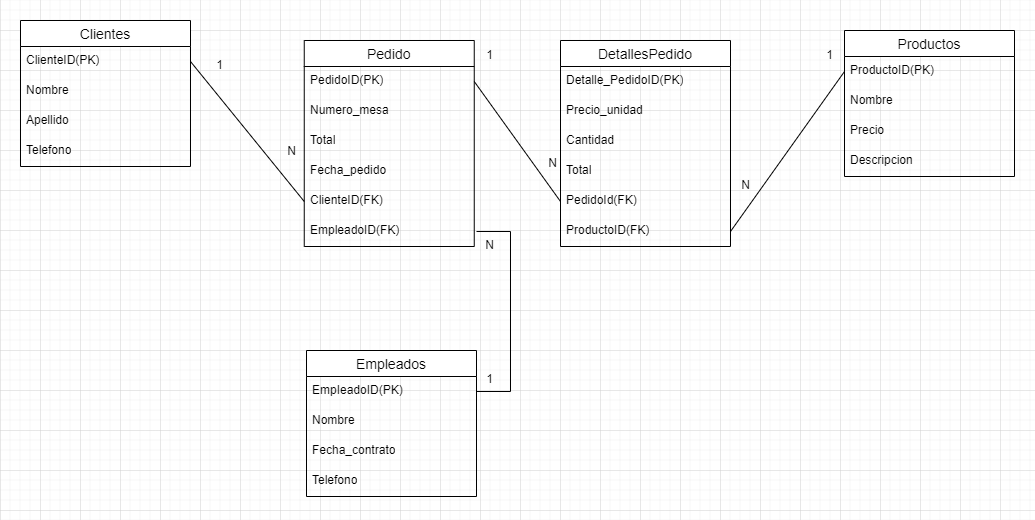

The diagram above was exported from draw.io. Its source (the exported page's mxGraphModel, read from the mxfile embedded in the PNG):
<mxGraphModel dx="640" dy="813" grid="1" gridSize="10" guides="1" tooltips="1" connect="1" arrows="1" fold="1" page="1" pageScale="1" pageWidth="827" pageHeight="1169" math="0" shadow="0">
  <root>
    <mxCell id="0" />
    <mxCell id="1" parent="0" />
    <mxCell id="T1HFDU27FEpC5r9rnAgr-1" value="Clientes" style="swimlane;fontStyle=0;childLayout=stackLayout;horizontal=1;startSize=26;horizontalStack=0;resizeParent=1;resizeParentMax=0;resizeLast=0;collapsible=1;marginBottom=0;align=center;fontSize=14;" parent="1" vertex="1">
      <mxGeometry x="20" y="30" width="170" height="146" as="geometry" />
    </mxCell>
    <mxCell id="T1HFDU27FEpC5r9rnAgr-2" value="ClienteID(PK)" style="text;strokeColor=none;fillColor=none;spacingLeft=4;spacingRight=4;overflow=hidden;rotatable=0;points=[[0,0.5],[1,0.5]];portConstraint=eastwest;fontSize=12;whiteSpace=wrap;html=1;" parent="T1HFDU27FEpC5r9rnAgr-1" vertex="1">
      <mxGeometry y="26" width="170" height="30" as="geometry" />
    </mxCell>
    <mxCell id="T1HFDU27FEpC5r9rnAgr-3" value="Nombre" style="text;strokeColor=none;fillColor=none;spacingLeft=4;spacingRight=4;overflow=hidden;rotatable=0;points=[[0,0.5],[1,0.5]];portConstraint=eastwest;fontSize=12;whiteSpace=wrap;html=1;" parent="T1HFDU27FEpC5r9rnAgr-1" vertex="1">
      <mxGeometry y="56" width="170" height="30" as="geometry" />
    </mxCell>
    <mxCell id="T1HFDU27FEpC5r9rnAgr-4" value="&lt;div&gt;Apellido&lt;/div&gt;" style="text;strokeColor=none;fillColor=none;spacingLeft=4;spacingRight=4;overflow=hidden;rotatable=0;points=[[0,0.5],[1,0.5]];portConstraint=eastwest;fontSize=12;whiteSpace=wrap;html=1;" parent="T1HFDU27FEpC5r9rnAgr-1" vertex="1">
      <mxGeometry y="86" width="170" height="30" as="geometry" />
    </mxCell>
    <mxCell id="T1HFDU27FEpC5r9rnAgr-5" value="&lt;div&gt;Telefono&lt;/div&gt;" style="text;strokeColor=none;fillColor=none;spacingLeft=4;spacingRight=4;overflow=hidden;rotatable=0;points=[[0,0.5],[1,0.5]];portConstraint=eastwest;fontSize=12;whiteSpace=wrap;html=1;" parent="T1HFDU27FEpC5r9rnAgr-1" vertex="1">
      <mxGeometry y="116" width="170" height="30" as="geometry" />
    </mxCell>
    <mxCell id="T1HFDU27FEpC5r9rnAgr-6" value="Pedido" style="swimlane;fontStyle=0;childLayout=stackLayout;horizontal=1;startSize=26;horizontalStack=0;resizeParent=1;resizeParentMax=0;resizeLast=0;collapsible=1;marginBottom=0;align=center;fontSize=14;" parent="1" vertex="1">
      <mxGeometry x="303.75" y="50" width="170" height="206" as="geometry" />
    </mxCell>
    <mxCell id="T1HFDU27FEpC5r9rnAgr-7" value="PedidoID(PK)" style="text;strokeColor=none;fillColor=none;spacingLeft=4;spacingRight=4;overflow=hidden;rotatable=0;points=[[0,0.5],[1,0.5]];portConstraint=eastwest;fontSize=12;whiteSpace=wrap;html=1;" parent="T1HFDU27FEpC5r9rnAgr-6" vertex="1">
      <mxGeometry y="26" width="170" height="30" as="geometry" />
    </mxCell>
    <mxCell id="T1HFDU27FEpC5r9rnAgr-8" value="Numero_mesa" style="text;strokeColor=none;fillColor=none;spacingLeft=4;spacingRight=4;overflow=hidden;rotatable=0;points=[[0,0.5],[1,0.5]];portConstraint=eastwest;fontSize=12;whiteSpace=wrap;html=1;" parent="T1HFDU27FEpC5r9rnAgr-6" vertex="1">
      <mxGeometry y="56" width="170" height="30" as="geometry" />
    </mxCell>
    <mxCell id="T1HFDU27FEpC5r9rnAgr-9" value="&lt;div&gt;Total&lt;/div&gt;" style="text;strokeColor=none;fillColor=none;spacingLeft=4;spacingRight=4;overflow=hidden;rotatable=0;points=[[0,0.5],[1,0.5]];portConstraint=eastwest;fontSize=12;whiteSpace=wrap;html=1;" parent="T1HFDU27FEpC5r9rnAgr-6" vertex="1">
      <mxGeometry y="86" width="170" height="30" as="geometry" />
    </mxCell>
    <mxCell id="T1HFDU27FEpC5r9rnAgr-10" value="Fecha_pedido" style="text;strokeColor=none;fillColor=none;spacingLeft=4;spacingRight=4;overflow=hidden;rotatable=0;points=[[0,0.5],[1,0.5]];portConstraint=eastwest;fontSize=12;whiteSpace=wrap;html=1;" parent="T1HFDU27FEpC5r9rnAgr-6" vertex="1">
      <mxGeometry y="116" width="170" height="30" as="geometry" />
    </mxCell>
    <mxCell id="T1HFDU27FEpC5r9rnAgr-11" value="&lt;div&gt;ClienteID(FK)&lt;/div&gt;" style="text;strokeColor=none;fillColor=none;spacingLeft=4;spacingRight=4;overflow=hidden;rotatable=0;points=[[0,0.5],[1,0.5]];portConstraint=eastwest;fontSize=12;whiteSpace=wrap;html=1;" parent="T1HFDU27FEpC5r9rnAgr-6" vertex="1">
      <mxGeometry y="146" width="170" height="30" as="geometry" />
    </mxCell>
    <mxCell id="T1HFDU27FEpC5r9rnAgr-46" value="&lt;div&gt;EmpleadoID(FK)&lt;/div&gt;" style="text;strokeColor=none;fillColor=none;spacingLeft=4;spacingRight=4;overflow=hidden;rotatable=0;points=[[0,0.5],[1,0.5]];portConstraint=eastwest;fontSize=12;whiteSpace=wrap;html=1;" parent="T1HFDU27FEpC5r9rnAgr-6" vertex="1">
      <mxGeometry y="176" width="170" height="30" as="geometry" />
    </mxCell>
    <mxCell id="T1HFDU27FEpC5r9rnAgr-13" value="" style="endArrow=none;html=1;rounded=0;exitX=1;exitY=0.5;exitDx=0;exitDy=0;entryX=0;entryY=0.5;entryDx=0;entryDy=0;" parent="1" source="T1HFDU27FEpC5r9rnAgr-2" target="T1HFDU27FEpC5r9rnAgr-11" edge="1">
      <mxGeometry relative="1" as="geometry">
        <mxPoint x="246" y="320" as="sourcePoint" />
        <mxPoint x="366" y="330" as="targetPoint" />
      </mxGeometry>
    </mxCell>
    <mxCell id="T1HFDU27FEpC5r9rnAgr-14" value="1" style="text;html=1;align=center;verticalAlign=middle;resizable=0;points=[];autosize=1;strokeColor=none;fillColor=none;" parent="1" vertex="1">
      <mxGeometry x="204" y="60" width="30" height="30" as="geometry" />
    </mxCell>
    <mxCell id="T1HFDU27FEpC5r9rnAgr-15" value="N" style="text;html=1;align=center;verticalAlign=middle;resizable=0;points=[];autosize=1;strokeColor=none;fillColor=none;" parent="1" vertex="1">
      <mxGeometry x="276" y="146" width="30" height="30" as="geometry" />
    </mxCell>
    <mxCell id="T1HFDU27FEpC5r9rnAgr-16" value="" style="endArrow=none;html=1;rounded=0;entryX=1;entryY=0.5;entryDx=0;entryDy=0;" parent="1" target="T1HFDU27FEpC5r9rnAgr-27" edge="1">
      <mxGeometry relative="1" as="geometry">
        <mxPoint x="476" y="241" as="sourcePoint" />
        <mxPoint x="476" y="521" as="targetPoint" />
        <Array as="points">
          <mxPoint x="510" y="241" />
          <mxPoint x="510" y="401" />
        </Array>
      </mxGeometry>
    </mxCell>
    <mxCell id="T1HFDU27FEpC5r9rnAgr-17" value="1" style="text;html=1;align=center;verticalAlign=middle;resizable=0;points=[];autosize=1;strokeColor=none;fillColor=none;" parent="1" vertex="1">
      <mxGeometry x="473.75" y="374" width="30" height="30" as="geometry" />
    </mxCell>
    <mxCell id="T1HFDU27FEpC5r9rnAgr-18" value="N" style="text;html=1;align=center;verticalAlign=middle;resizable=0;points=[];autosize=1;strokeColor=none;fillColor=none;" parent="1" vertex="1">
      <mxGeometry x="473.75" y="240" width="30" height="30" as="geometry" />
    </mxCell>
    <mxCell id="T1HFDU27FEpC5r9rnAgr-19" value="DetallesPedido" style="swimlane;fontStyle=0;childLayout=stackLayout;horizontal=1;startSize=26;horizontalStack=0;resizeParent=1;resizeParentMax=0;resizeLast=0;collapsible=1;marginBottom=0;align=center;fontSize=14;" parent="1" vertex="1">
      <mxGeometry x="560" y="50" width="170" height="206" as="geometry" />
    </mxCell>
    <mxCell id="T1HFDU27FEpC5r9rnAgr-20" value="Detalle_PedidoID(PK)" style="text;strokeColor=none;fillColor=none;spacingLeft=4;spacingRight=4;overflow=hidden;rotatable=0;points=[[0,0.5],[1,0.5]];portConstraint=eastwest;fontSize=12;whiteSpace=wrap;html=1;" parent="T1HFDU27FEpC5r9rnAgr-19" vertex="1">
      <mxGeometry y="26" width="170" height="30" as="geometry" />
    </mxCell>
    <mxCell id="T1HFDU27FEpC5r9rnAgr-21" value="Precio_unidad" style="text;strokeColor=none;fillColor=none;spacingLeft=4;spacingRight=4;overflow=hidden;rotatable=0;points=[[0,0.5],[1,0.5]];portConstraint=eastwest;fontSize=12;whiteSpace=wrap;html=1;" parent="T1HFDU27FEpC5r9rnAgr-19" vertex="1">
      <mxGeometry y="56" width="170" height="30" as="geometry" />
    </mxCell>
    <mxCell id="T1HFDU27FEpC5r9rnAgr-22" value="&lt;div&gt;Cantidad&lt;/div&gt;" style="text;strokeColor=none;fillColor=none;spacingLeft=4;spacingRight=4;overflow=hidden;rotatable=0;points=[[0,0.5],[1,0.5]];portConstraint=eastwest;fontSize=12;whiteSpace=wrap;html=1;" parent="T1HFDU27FEpC5r9rnAgr-19" vertex="1">
      <mxGeometry y="86" width="170" height="30" as="geometry" />
    </mxCell>
    <mxCell id="T1HFDU27FEpC5r9rnAgr-23" value="Total" style="text;strokeColor=none;fillColor=none;spacingLeft=4;spacingRight=4;overflow=hidden;rotatable=0;points=[[0,0.5],[1,0.5]];portConstraint=eastwest;fontSize=12;whiteSpace=wrap;html=1;" parent="T1HFDU27FEpC5r9rnAgr-19" vertex="1">
      <mxGeometry y="116" width="170" height="30" as="geometry" />
    </mxCell>
    <mxCell id="T1HFDU27FEpC5r9rnAgr-24" value="&lt;div&gt;PedidoId(FK)&lt;/div&gt;" style="text;strokeColor=none;fillColor=none;spacingLeft=4;spacingRight=4;overflow=hidden;rotatable=0;points=[[0,0.5],[1,0.5]];portConstraint=eastwest;fontSize=12;whiteSpace=wrap;html=1;" parent="T1HFDU27FEpC5r9rnAgr-19" vertex="1">
      <mxGeometry y="146" width="170" height="30" as="geometry" />
    </mxCell>
    <mxCell id="T1HFDU27FEpC5r9rnAgr-25" value="ProductoID(FK)" style="text;strokeColor=none;fillColor=none;spacingLeft=4;spacingRight=4;overflow=hidden;rotatable=0;points=[[0,0.5],[1,0.5]];portConstraint=eastwest;fontSize=12;whiteSpace=wrap;html=1;" parent="T1HFDU27FEpC5r9rnAgr-19" vertex="1">
      <mxGeometry y="176" width="170" height="30" as="geometry" />
    </mxCell>
    <mxCell id="T1HFDU27FEpC5r9rnAgr-26" value="Empleados" style="swimlane;fontStyle=0;childLayout=stackLayout;horizontal=1;startSize=26;horizontalStack=0;resizeParent=1;resizeParentMax=0;resizeLast=0;collapsible=1;marginBottom=0;align=center;fontSize=14;" parent="1" vertex="1">
      <mxGeometry x="306" y="360" width="170" height="146" as="geometry" />
    </mxCell>
    <mxCell id="T1HFDU27FEpC5r9rnAgr-27" value="EmpIeadoID(PK)" style="text;strokeColor=none;fillColor=none;spacingLeft=4;spacingRight=4;overflow=hidden;rotatable=0;points=[[0,0.5],[1,0.5]];portConstraint=eastwest;fontSize=12;whiteSpace=wrap;html=1;" parent="T1HFDU27FEpC5r9rnAgr-26" vertex="1">
      <mxGeometry y="26" width="170" height="30" as="geometry" />
    </mxCell>
    <mxCell id="T1HFDU27FEpC5r9rnAgr-28" value="Nombre" style="text;strokeColor=none;fillColor=none;spacingLeft=4;spacingRight=4;overflow=hidden;rotatable=0;points=[[0,0.5],[1,0.5]];portConstraint=eastwest;fontSize=12;whiteSpace=wrap;html=1;" parent="T1HFDU27FEpC5r9rnAgr-26" vertex="1">
      <mxGeometry y="56" width="170" height="30" as="geometry" />
    </mxCell>
    <mxCell id="T1HFDU27FEpC5r9rnAgr-29" value="&lt;div&gt;Fecha_contrato&lt;/div&gt;" style="text;strokeColor=none;fillColor=none;spacingLeft=4;spacingRight=4;overflow=hidden;rotatable=0;points=[[0,0.5],[1,0.5]];portConstraint=eastwest;fontSize=12;whiteSpace=wrap;html=1;" parent="T1HFDU27FEpC5r9rnAgr-26" vertex="1">
      <mxGeometry y="86" width="170" height="30" as="geometry" />
    </mxCell>
    <mxCell id="T1HFDU27FEpC5r9rnAgr-30" value="Telefono" style="text;strokeColor=none;fillColor=none;spacingLeft=4;spacingRight=4;overflow=hidden;rotatable=0;points=[[0,0.5],[1,0.5]];portConstraint=eastwest;fontSize=12;whiteSpace=wrap;html=1;" parent="T1HFDU27FEpC5r9rnAgr-26" vertex="1">
      <mxGeometry y="116" width="170" height="30" as="geometry" />
    </mxCell>
    <mxCell id="T1HFDU27FEpC5r9rnAgr-33" value="" style="endArrow=none;html=1;rounded=0;exitX=0;exitY=0.5;exitDx=0;exitDy=0;entryX=1;entryY=0.5;entryDx=0;entryDy=0;" parent="1" source="T1HFDU27FEpC5r9rnAgr-24" target="T1HFDU27FEpC5r9rnAgr-7" edge="1">
      <mxGeometry relative="1" as="geometry">
        <mxPoint x="340" y="240" as="sourcePoint" />
        <mxPoint x="500" y="240" as="targetPoint" />
      </mxGeometry>
    </mxCell>
    <mxCell id="T1HFDU27FEpC5r9rnAgr-34" value="" style="endArrow=none;html=1;rounded=0;exitX=0;exitY=0.5;exitDx=0;exitDy=0;entryX=1;entryY=0.5;entryDx=0;entryDy=0;" parent="1" source="T1HFDU27FEpC5r9rnAgr-36" target="T1HFDU27FEpC5r9rnAgr-25" edge="1">
      <mxGeometry relative="1" as="geometry">
        <mxPoint x="760" y="370" as="sourcePoint" />
        <mxPoint x="740" y="240" as="targetPoint" />
      </mxGeometry>
    </mxCell>
    <mxCell id="T1HFDU27FEpC5r9rnAgr-35" value="Productos" style="swimlane;fontStyle=0;childLayout=stackLayout;horizontal=1;startSize=26;horizontalStack=0;resizeParent=1;resizeParentMax=0;resizeLast=0;collapsible=1;marginBottom=0;align=center;fontSize=14;" parent="1" vertex="1">
      <mxGeometry x="844" y="40" width="170" height="146" as="geometry" />
    </mxCell>
    <mxCell id="T1HFDU27FEpC5r9rnAgr-36" value="ProductoID(PK)" style="text;strokeColor=none;fillColor=none;spacingLeft=4;spacingRight=4;overflow=hidden;rotatable=0;points=[[0,0.5],[1,0.5]];portConstraint=eastwest;fontSize=12;whiteSpace=wrap;html=1;" parent="T1HFDU27FEpC5r9rnAgr-35" vertex="1">
      <mxGeometry y="26" width="170" height="30" as="geometry" />
    </mxCell>
    <mxCell id="T1HFDU27FEpC5r9rnAgr-37" value="Nombre" style="text;strokeColor=none;fillColor=none;spacingLeft=4;spacingRight=4;overflow=hidden;rotatable=0;points=[[0,0.5],[1,0.5]];portConstraint=eastwest;fontSize=12;whiteSpace=wrap;html=1;" parent="T1HFDU27FEpC5r9rnAgr-35" vertex="1">
      <mxGeometry y="56" width="170" height="30" as="geometry" />
    </mxCell>
    <mxCell id="T1HFDU27FEpC5r9rnAgr-38" value="&lt;div&gt;Precio&lt;/div&gt;" style="text;strokeColor=none;fillColor=none;spacingLeft=4;spacingRight=4;overflow=hidden;rotatable=0;points=[[0,0.5],[1,0.5]];portConstraint=eastwest;fontSize=12;whiteSpace=wrap;html=1;" parent="T1HFDU27FEpC5r9rnAgr-35" vertex="1">
      <mxGeometry y="86" width="170" height="30" as="geometry" />
    </mxCell>
    <mxCell id="T1HFDU27FEpC5r9rnAgr-39" value="&lt;div&gt;Descripcion&lt;/div&gt;" style="text;strokeColor=none;fillColor=none;spacingLeft=4;spacingRight=4;overflow=hidden;rotatable=0;points=[[0,0.5],[1,0.5]];portConstraint=eastwest;fontSize=12;whiteSpace=wrap;html=1;" parent="T1HFDU27FEpC5r9rnAgr-35" vertex="1">
      <mxGeometry y="116" width="170" height="30" as="geometry" />
    </mxCell>
    <mxCell id="T1HFDU27FEpC5r9rnAgr-41" value="1" style="text;html=1;align=center;verticalAlign=middle;resizable=0;points=[];autosize=1;strokeColor=none;fillColor=none;" parent="1" vertex="1">
      <mxGeometry x="473.75" y="50" width="30" height="30" as="geometry" />
    </mxCell>
    <mxCell id="T1HFDU27FEpC5r9rnAgr-42" value="1" style="text;html=1;align=center;verticalAlign=middle;resizable=0;points=[];autosize=1;strokeColor=none;fillColor=none;" parent="1" vertex="1">
      <mxGeometry x="814" y="50" width="30" height="30" as="geometry" />
    </mxCell>
    <mxCell id="T1HFDU27FEpC5r9rnAgr-43" value="N" style="text;html=1;align=center;verticalAlign=middle;resizable=0;points=[];autosize=1;strokeColor=none;fillColor=none;" parent="1" vertex="1">
      <mxGeometry x="537" y="158" width="30" height="30" as="geometry" />
    </mxCell>
    <mxCell id="T1HFDU27FEpC5r9rnAgr-44" value="N" style="text;html=1;align=center;verticalAlign=middle;resizable=0;points=[];autosize=1;strokeColor=none;fillColor=none;" parent="1" vertex="1">
      <mxGeometry x="730" y="180" width="30" height="30" as="geometry" />
    </mxCell>
  </root>
</mxGraphModel>